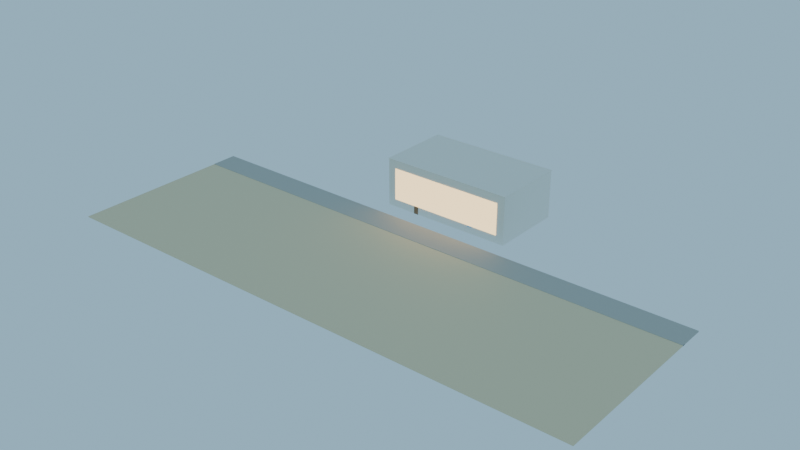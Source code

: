 # Source: GwangalliMillak_blockout.blend  (saved by Blender 4.3.34; exported with 4.5.12 LTS)
import bpy
from mathutils import Matrix  # noqa: F401  (used for matrix-valued properties, if any)

bpy.ops.wm.read_factory_settings(use_empty=True)
scene = bpy.context.scene
scene.name = 'Scene'

# ---- collections
col_collection = bpy.data.collections.new('Collection'); scene.collection.children.link(col_collection)
col_env18_gwangallimillak = bpy.data.collections.new('ENV18_GwangalliMillak'); scene.collection.children.link(col_env18_gwangallimillak)

# ---- materials (node trees are filled in below, after node groups)
mat_m_gwangallimillak_sand = bpy.data.materials.new('M_GwangalliMillak_Sand')
mat_m_gwangallimillak_sand.diffuse_color = (0.807, 0.6724, 0.4342, 1.0)
mat_m_gwangallimillak_white = bpy.data.materials.new('M_GwangalliMillak_White')
mat_m_gwangallimillak_white.diffuse_color = (0.8879, 0.8632, 0.7913, 1.0)
mat_m_gwangallimillak_wood = bpy.data.materials.new('M_GwangalliMillak_Wood')
mat_m_gwangallimillak_wood.diffuse_color = (0.3231, 0.1714, 0.08022, 1.0)
mat_m_gwangallimillak_sky = bpy.data.materials.new('M_GwangalliMillak_Sky')
mat_m_gwangallimillak_sky.diffuse_color = (0.3968, 0.6724, 0.8714, 1.0)
mat_m_gwangallimillak_warm = bpy.data.materials.new('M_GwangalliMillak_Warm')
mat_m_gwangallimillak_warm.diffuse_color = (1.0, 0.6939, 0.3515, 1.0)
mat_m_gwangallimillak_concrete = bpy.data.materials.new('M_GwangalliMillak_Concrete')
mat_m_gwangallimillak_concrete.diffuse_color = (0.4851, 0.4678, 0.4233, 1.0)

# ---- material node trees
mat_m_gwangallimillak_sand.use_nodes = True; mat_m_gwangallimillak_sand.node_tree.nodes.clear()
_N = mat_m_gwangallimillak_sand.node_tree.nodes; _L = mat_m_gwangallimillak_sand.node_tree.links
n0 = _N.new('ShaderNodeBsdfPrincipled'); n0.name = 'Principled BSDF'; n0.location = (10, 300)
n0.inputs[0].default_value = (0.807, 0.6724, 0.4342, 1.0)
n0.inputs[2].default_value = 0.65
n1 = _N.new('ShaderNodeOutputMaterial'); n1.name = 'Material Output'; n1.location = (300, 300)
_L.new(n0.outputs[0], n1.inputs[0])
n1.is_active_output = True
mat_m_gwangallimillak_white.use_nodes = True; mat_m_gwangallimillak_white.node_tree.nodes.clear()
_N = mat_m_gwangallimillak_white.node_tree.nodes; _L = mat_m_gwangallimillak_white.node_tree.links
n0 = _N.new('ShaderNodeBsdfPrincipled'); n0.name = 'Principled BSDF'; n0.location = (10, 300)
n0.inputs[0].default_value = (0.8879, 0.8632, 0.7913, 1.0)
n0.inputs[2].default_value = 0.65
n1 = _N.new('ShaderNodeOutputMaterial'); n1.name = 'Material Output'; n1.location = (300, 300)
_L.new(n0.outputs[0], n1.inputs[0])
n1.is_active_output = True
mat_m_gwangallimillak_wood.use_nodes = True; mat_m_gwangallimillak_wood.node_tree.nodes.clear()
_N = mat_m_gwangallimillak_wood.node_tree.nodes; _L = mat_m_gwangallimillak_wood.node_tree.links
n0 = _N.new('ShaderNodeBsdfPrincipled'); n0.name = 'Principled BSDF'; n0.location = (10, 300)
n0.inputs[0].default_value = (0.3231, 0.1714, 0.08022, 1.0)
n0.inputs[2].default_value = 0.65
n1 = _N.new('ShaderNodeOutputMaterial'); n1.name = 'Material Output'; n1.location = (300, 300)
_L.new(n0.outputs[0], n1.inputs[0])
n1.is_active_output = True
mat_m_gwangallimillak_sky.use_nodes = True; mat_m_gwangallimillak_sky.node_tree.nodes.clear()
_N = mat_m_gwangallimillak_sky.node_tree.nodes; _L = mat_m_gwangallimillak_sky.node_tree.links
n0 = _N.new('ShaderNodeBsdfPrincipled'); n0.name = 'Principled BSDF'; n0.location = (10, 300)
n0.inputs[0].default_value = (0.3968, 0.6724, 0.8714, 1.0)
n0.inputs[2].default_value = 0.65
n1 = _N.new('ShaderNodeOutputMaterial'); n1.name = 'Material Output'; n1.location = (300, 300)
_L.new(n0.outputs[0], n1.inputs[0])
n1.is_active_output = True
mat_m_gwangallimillak_warm.use_nodes = True; mat_m_gwangallimillak_warm.node_tree.nodes.clear()
_N = mat_m_gwangallimillak_warm.node_tree.nodes; _L = mat_m_gwangallimillak_warm.node_tree.links
n0 = _N.new('ShaderNodeBsdfPrincipled'); n0.name = 'Principled BSDF'; n0.location = (10, 300)
n0.inputs[0].default_value = (1.0, 0.6939, 0.3515, 1.0)
n0.inputs[2].default_value = 0.65
n0.inputs[27].default_value = (1.0, 0.6939, 0.3515, 1.0)
n0.inputs[28].default_value = 2.0
n1 = _N.new('ShaderNodeOutputMaterial'); n1.name = 'Material Output'; n1.location = (300, 300)
_L.new(n0.outputs[0], n1.inputs[0])
n1.is_active_output = True
mat_m_gwangallimillak_concrete.use_nodes = True; mat_m_gwangallimillak_concrete.node_tree.nodes.clear()
_N = mat_m_gwangallimillak_concrete.node_tree.nodes; _L = mat_m_gwangallimillak_concrete.node_tree.links
n0 = _N.new('ShaderNodeBsdfPrincipled'); n0.name = 'Principled BSDF'; n0.location = (10, 300)
n0.inputs[0].default_value = (0.4851, 0.4678, 0.4233, 1.0)
n0.inputs[2].default_value = 0.65
n1 = _N.new('ShaderNodeOutputMaterial'); n1.name = 'Material Output'; n1.location = (300, 300)
_L.new(n0.outputs[0], n1.inputs[0])
n1.is_active_output = True

# ---- world
world_fx02_lightingpresetsworld = bpy.data.worlds.new('FX02_LightingPresetsWorld'); scene.world = world_fx02_lightingpresetsworld
world_fx02_lightingpresetsworld.use_nodes = True; world_fx02_lightingpresetsworld.node_tree.nodes.clear()
_N = world_fx02_lightingpresetsworld.node_tree.nodes; _L = world_fx02_lightingpresetsworld.node_tree.links
n0 = _N.new('ShaderNodeBackground'); n0.name = 'Background'; n0.location = (10, 300)
n0.inputs[0].default_value = (0.3968, 0.6724, 0.8714, 1.0)
n0.inputs[1].default_value = 0.8
n1 = _N.new('ShaderNodeOutputWorld'); n1.name = 'World Output'; n1.location = (300, 300)
_L.new(n0.outputs[0], n1.inputs[0])
n1.is_active_output = True

# ---- meshes
me_env18_gwangallimillak_beach_l0 = bpy.data.meshes.new('ENV18_GwangalliMillak_Beach_L0')
me_env18_gwangallimillak_beach_l0.from_pydata([(-50.0, -15.0, -0.075), (-50.0, -15.0, 0.075), (-50.0, 15.0, -0.075), (-50.0, 15.0, 0.075), (50.0, -15.0, -0.075), (50.0, -15.0, 0.075), (50.0, 15.0, -0.075), (50.0, 15.0, 0.075)], [], [(0, 1, 3, 2), (2, 3, 7, 6), (6, 7, 5, 4), (4, 5, 1, 0), (2, 6, 4, 0), (7, 3, 1, 5)])
me_env18_gwangallimillak_beach_l0.materials.append(mat_m_gwangallimillak_sand)
me_env18_gwangallimillak_beach_l0.update()
me_env18_gwangallimillak_fishcenterwall_l0 = bpy.data.meshes.new('ENV18_GwangalliMillak_FishCenterWall_L0')
me_env18_gwangallimillak_fishcenterwall_l0.from_pydata([(-12.44, -6.94, -4.5), (-12.44, -7.0, -4.44), (-12.5, -6.94, -4.44), (-12.44, -6.982, -4.482), (-12.47, -6.975, -4.475), (-12.48, -6.982, -4.44), (-12.48, -6.94, -4.482), (-12.44, -7.0, 4.44), (-12.44, -6.94, 4.5), (-12.5, -6.94, 4.44), (-12.44, -6.982, 4.482), (-12.47, -6.975, 4.475), (-12.48, -6.94, 4.482), (-12.48, -6.982, 4.44), (-12.44, 6.94, -4.5), (-12.5, 6.94, -4.44), (-12.44, 7.0, -4.44), (-12.48, 6.94, -4.482), (-12.47, 6.975, -4.475), (-12.48, 6.982, -4.44), (-12.44, 6.982, -4.482), (-12.44, 6.94, 4.5), (-12.44, 7.0, 4.44), (-12.5, 6.94, 4.44), (-12.44, 6.982, 4.482), (-12.47, 6.975, 4.475), (-12.48, 6.982, 4.44), (-12.48, 6.94, 4.482), (12.44, -6.94, -4.5), (12.5, -6.94, -4.44), (12.44, -7.0, -4.44), (12.48, -6.94, -4.482), (12.47, -6.975, -4.475), (12.48, -6.982, -4.44), (12.44, -6.982, -4.482), (12.44, -6.94, 4.5), (12.44, -7.0, 4.44), (12.5, -6.94, 4.44), (12.44, -6.982, 4.482), (12.47, -6.975, 4.475), (12.48, -6.982, 4.44), (12.48, -6.94, 4.482), (12.44, 6.94, -4.5), (12.44, 7.0, -4.44), (12.5, 6.94, -4.44), (12.44, 6.982, -4.482), (12.47, 6.975, -4.475), (12.48, 6.982, -4.44), (12.48, 6.94, -4.482), (12.44, 6.94, 4.5), (12.5, 6.94, 4.44), (12.44, 7.0, 4.44), (12.48, 6.94, 4.482), (12.47, 6.975, 4.475), (12.48, 6.982, 4.44), (12.44, 6.982, 4.482)], [], [(30, 36, 7, 1), (44, 50, 37, 29), (49, 21, 8, 35), (2, 9, 23, 15), (16, 22, 51, 43), (0, 3, 4, 6), (1, 5, 4, 3), (2, 6, 4, 5), (7, 10, 11, 13), (8, 12, 11, 10), (9, 13, 11, 12), (14, 17, 18, 20), (15, 19, 18, 17), (16, 20, 18, 19), (21, 24, 25, 27), (22, 26, 25, 24), (23, 27, 25, 26), (28, 31, 32, 34), (29, 33, 32, 31), (30, 34, 32, 33), (35, 38, 39, 41), (36, 40, 39, 38), (37, 41, 39, 40), (42, 45, 46, 48), (43, 47, 46, 45), (44, 48, 46, 47), (49, 52, 53, 55), (50, 54, 53, 52), (51, 55, 53, 54), (14, 0, 6, 17), (17, 6, 2, 15), (1, 7, 13, 5), (5, 13, 9, 2), (8, 21, 27, 12), (12, 27, 23, 9), (22, 16, 19, 26), (26, 19, 15, 23), (42, 14, 20, 45), (45, 20, 16, 43), (21, 49, 55, 24), (24, 55, 51, 22), (50, 44, 47, 54), (54, 47, 43, 51), (28, 42, 48, 31), (31, 48, 44, 29), (49, 35, 41, 52), (52, 41, 37, 50), (36, 30, 33, 40), (40, 33, 29, 37), (0, 28, 34, 3), (3, 34, 30, 1), (35, 8, 10, 38), (38, 10, 7, 36), (14, 42, 28, 0)])
me_env18_gwangallimillak_fishcenterwall_l0.materials.append(mat_m_gwangallimillak_white)
me_env18_gwangallimillak_fishcenterwall_l0.update()
me_env18_gwangallimillak_fishcenterroof_l0 = bpy.data.meshes.new('ENV18_GwangalliMillak_FishCenterRoof_L0')
me_env18_gwangallimillak_fishcenterroof_l0.from_pydata([(-12.53, -7.03, -0.075), (-12.53, -7.06, -0.045), (-12.56, -7.03, -0.045), (-12.53, -7.051, -0.06621), (-12.55, -7.047, -0.06232), (-12.55, -7.051, -0.045), (-12.55, -7.03, -0.06621), (-12.53, -7.06, 0.045), (-12.53, -7.03, 0.075), (-12.56, -7.03, 0.045), (-12.53, -7.051, 0.06621), (-12.55, -7.047, 0.06232), (-12.55, -7.03, 0.06621), (-12.55, -7.051, 0.045), (-12.53, 7.03, -0.075), (-12.56, 7.03, -0.045), (-12.53, 7.06, -0.045), (-12.55, 7.03, -0.06621), (-12.55, 7.047, -0.06232), (-12.55, 7.051, -0.045), (-12.53, 7.051, -0.06621), (-12.53, 7.03, 0.075), (-12.53, 7.06, 0.045), (-12.56, 7.03, 0.045), (-12.53, 7.051, 0.06621), (-12.55, 7.047, 0.06232), (-12.55, 7.051, 0.045), (-12.55, 7.03, 0.06621), (12.53, -7.03, -0.075), (12.56, -7.03, -0.045), (12.53, -7.06, -0.045), (12.55, -7.03, -0.06621), (12.55, -7.047, -0.06232), (12.55, -7.051, -0.045), (12.53, -7.051, -0.06621), (12.53, -7.03, 0.075), (12.53, -7.06, 0.045), (12.56, -7.03, 0.045), (12.53, -7.051, 0.06621), (12.55, -7.047, 0.06232), (12.55, -7.051, 0.045), (12.55, -7.03, 0.06621), (12.53, 7.03, -0.075), (12.53, 7.06, -0.045), (12.56, 7.03, -0.045), (12.53, 7.051, -0.06621), (12.55, 7.047, -0.06232), (12.55, 7.051, -0.045), (12.55, 7.03, -0.06621), (12.53, 7.03, 0.075), (12.56, 7.03, 0.045), (12.53, 7.06, 0.045), (12.55, 7.03, 0.06621), (12.55, 7.047, 0.06232), (12.55, 7.051, 0.045), (12.53, 7.051, 0.06621)], [], [(30, 36, 7, 1), (44, 50, 37, 29), (49, 21, 8, 35), (2, 9, 23, 15), (16, 22, 51, 43), (0, 3, 4, 6), (1, 5, 4, 3), (2, 6, 4, 5), (7, 10, 11, 13), (8, 12, 11, 10), (9, 13, 11, 12), (14, 17, 18, 20), (15, 19, 18, 17), (16, 20, 18, 19), (21, 24, 25, 27), (22, 26, 25, 24), (23, 27, 25, 26), (28, 31, 32, 34), (29, 33, 32, 31), (30, 34, 32, 33), (35, 38, 39, 41), (36, 40, 39, 38), (37, 41, 39, 40), (42, 45, 46, 48), (43, 47, 46, 45), (44, 48, 46, 47), (49, 52, 53, 55), (50, 54, 53, 52), (51, 55, 53, 54), (14, 0, 6, 17), (17, 6, 2, 15), (1, 7, 13, 5), (5, 13, 9, 2), (8, 21, 27, 12), (12, 27, 23, 9), (22, 16, 19, 26), (26, 19, 15, 23), (42, 14, 20, 45), (45, 20, 16, 43), (21, 49, 55, 24), (24, 55, 51, 22), (50, 44, 47, 54), (54, 47, 43, 51), (28, 42, 48, 31), (31, 48, 44, 29), (49, 35, 41, 52), (52, 41, 37, 50), (36, 30, 33, 40), (40, 33, 29, 37), (0, 28, 34, 3), (3, 34, 30, 1), (35, 8, 10, 38), (38, 10, 7, 36), (14, 42, 28, 0)])
me_env18_gwangallimillak_fishcenterroof_l0.materials.append(mat_m_gwangallimillak_white)
me_env18_gwangallimillak_fishcenterroof_l0.update()
me_env18_gwangallimillak_fishcenterdoor_l0 = bpy.data.meshes.new('ENV18_GwangalliMillak_FishCenterDoor_L0')
me_env18_gwangallimillak_fishcenterdoor_l0.from_pydata([(-0.44, -0.01, -1.05), (-0.44, -0.02, -1.04), (-0.45, -0.01, -1.04), (-0.44, -0.01707, -1.047), (-0.4458, -0.01577, -1.046), (-0.4471, -0.01707, -1.04), (-0.4471, -0.01, -1.047), (-0.44, -0.02, 1.04), (-0.44, -0.01, 1.05), (-0.45, -0.01, 1.04), (-0.44, -0.01707, 1.047), (-0.4458, -0.01577, 1.046), (-0.4471, -0.01, 1.047), (-0.4471, -0.01707, 1.04), (-0.44, 0.01, -1.05), (-0.45, 0.01, -1.04), (-0.44, 0.02, -1.04), (-0.4471, 0.01, -1.047), (-0.4458, 0.01577, -1.046), (-0.4471, 0.01707, -1.04), (-0.44, 0.01707, -1.047), (-0.44, 0.01, 1.05), (-0.44, 0.02, 1.04), (-0.45, 0.01, 1.04), (-0.44, 0.01707, 1.047), (-0.4458, 0.01577, 1.046), (-0.4471, 0.01707, 1.04), (-0.4471, 0.01, 1.047), (0.44, -0.01, -1.05), (0.45, -0.01, -1.04), (0.44, -0.02, -1.04), (0.4471, -0.01, -1.047), (0.4458, -0.01577, -1.046), (0.4471, -0.01707, -1.04), (0.44, -0.01707, -1.047), (0.44, -0.01, 1.05), (0.44, -0.02, 1.04), (0.45, -0.01, 1.04), (0.44, -0.01707, 1.047), (0.4458, -0.01577, 1.046), (0.4471, -0.01707, 1.04), (0.4471, -0.01, 1.047), (0.44, 0.01, -1.05), (0.44, 0.02, -1.04), (0.45, 0.01, -1.04), (0.44, 0.01707, -1.047), (0.4458, 0.01577, -1.046), (0.4471, 0.01707, -1.04), (0.4471, 0.01, -1.047), (0.44, 0.01, 1.05), (0.45, 0.01, 1.04), (0.44, 0.02, 1.04), (0.4471, 0.01, 1.047), (0.4458, 0.01577, 1.046), (0.4471, 0.01707, 1.04), (0.44, 0.01707, 1.047)], [], [(30, 36, 7, 1), (44, 50, 37, 29), (49, 21, 8, 35), (2, 9, 23, 15), (16, 22, 51, 43), (0, 3, 4, 6), (1, 5, 4, 3), (2, 6, 4, 5), (7, 10, 11, 13), (8, 12, 11, 10), (9, 13, 11, 12), (14, 17, 18, 20), (15, 19, 18, 17), (16, 20, 18, 19), (21, 24, 25, 27), (22, 26, 25, 24), (23, 27, 25, 26), (28, 31, 32, 34), (29, 33, 32, 31), (30, 34, 32, 33), (35, 38, 39, 41), (36, 40, 39, 38), (37, 41, 39, 40), (42, 45, 46, 48), (43, 47, 46, 45), (44, 48, 46, 47), (49, 52, 53, 55), (50, 54, 53, 52), (51, 55, 53, 54), (14, 0, 6, 17), (17, 6, 2, 15), (1, 7, 13, 5), (5, 13, 9, 2), (8, 21, 27, 12), (12, 27, 23, 9), (22, 16, 19, 26), (26, 19, 15, 23), (42, 14, 20, 45), (45, 20, 16, 43), (21, 49, 55, 24), (24, 55, 51, 22), (50, 44, 47, 54), (54, 47, 43, 51), (28, 42, 48, 31), (31, 48, 44, 29), (49, 35, 41, 52), (52, 41, 37, 50), (36, 30, 33, 40), (40, 33, 29, 37), (0, 28, 34, 3), (3, 34, 30, 1), (35, 8, 10, 38), (38, 10, 7, 36), (14, 42, 28, 0)])
me_env18_gwangallimillak_fishcenterdoor_l0.materials.append(mat_m_gwangallimillak_wood)
me_env18_gwangallimillak_fishcenterdoor_l0.update()
me_env18_gwangallimillak_fishcenterwindow_l0 = bpy.data.meshes.new('ENV18_GwangalliMillak_FishCenterWindow_L0')
me_env18_gwangallimillak_fishcenterwindow_l0.from_pydata([(-0.485, -0.01, -0.425), (-0.485, -0.025, -0.41), (-0.5, -0.01, -0.41), (-0.485, -0.02061, -0.4206), (-0.4937, -0.01866, -0.4187), (-0.4956, -0.02061, -0.41), (-0.4956, -0.01, -0.4206), (-0.485, -0.025, 0.41), (-0.485, -0.01, 0.425), (-0.5, -0.01, 0.41), (-0.485, -0.02061, 0.4206), (-0.4937, -0.01866, 0.4187), (-0.4956, -0.01, 0.4206), (-0.4956, -0.02061, 0.41), (-0.485, 0.01, -0.425), (-0.5, 0.01, -0.41), (-0.485, 0.025, -0.41), (-0.4956, 0.01, -0.4206), (-0.4937, 0.01866, -0.4187), (-0.4956, 0.02061, -0.41), (-0.485, 0.02061, -0.4206), (-0.485, 0.01, 0.425), (-0.485, 0.025, 0.41), (-0.5, 0.01, 0.41), (-0.485, 0.02061, 0.4206), (-0.4937, 0.01866, 0.4187), (-0.4956, 0.02061, 0.41), (-0.4956, 0.01, 0.4206), (0.485, -0.01, -0.425), (0.5, -0.01, -0.41), (0.485, -0.025, -0.41), (0.4956, -0.01, -0.4206), (0.4937, -0.01866, -0.4187), (0.4956, -0.02061, -0.41), (0.485, -0.02061, -0.4206), (0.485, -0.01, 0.425), (0.485, -0.025, 0.41), (0.5, -0.01, 0.41), (0.485, -0.02061, 0.4206), (0.4937, -0.01866, 0.4187), (0.4956, -0.02061, 0.41), (0.4956, -0.01, 0.4206), (0.485, 0.01, -0.425), (0.485, 0.025, -0.41), (0.5, 0.01, -0.41), (0.485, 0.02061, -0.4206), (0.4937, 0.01866, -0.4187), (0.4956, 0.02061, -0.41), (0.4956, 0.01, -0.4206), (0.485, 0.01, 0.425), (0.5, 0.01, 0.41), (0.485, 0.025, 0.41), (0.4956, 0.01, 0.4206), (0.4937, 0.01866, 0.4187), (0.4956, 0.02061, 0.41), (0.485, 0.02061, 0.4206)], [], [(30, 36, 7, 1), (44, 50, 37, 29), (49, 21, 8, 35), (2, 9, 23, 15), (16, 22, 51, 43), (0, 3, 4, 6), (1, 5, 4, 3), (2, 6, 4, 5), (7, 10, 11, 13), (8, 12, 11, 10), (9, 13, 11, 12), (14, 17, 18, 20), (15, 19, 18, 17), (16, 20, 18, 19), (21, 24, 25, 27), (22, 26, 25, 24), (23, 27, 25, 26), (28, 31, 32, 34), (29, 33, 32, 31), (30, 34, 32, 33), (35, 38, 39, 41), (36, 40, 39, 38), (37, 41, 39, 40), (42, 45, 46, 48), (43, 47, 46, 45), (44, 48, 46, 47), (49, 52, 53, 55), (50, 54, 53, 52), (51, 55, 53, 54), (14, 0, 6, 17), (17, 6, 2, 15), (1, 7, 13, 5), (5, 13, 9, 2), (8, 21, 27, 12), (12, 27, 23, 9), (22, 16, 19, 26), (26, 19, 15, 23), (42, 14, 20, 45), (45, 20, 16, 43), (21, 49, 55, 24), (24, 55, 51, 22), (50, 44, 47, 54), (54, 47, 43, 51), (28, 42, 48, 31), (31, 48, 44, 29), (49, 35, 41, 52), (52, 41, 37, 50), (36, 30, 33, 40), (40, 33, 29, 37), (0, 28, 34, 3), (3, 34, 30, 1), (35, 8, 10, 38), (38, 10, 7, 36), (14, 42, 28, 0)])
me_env18_gwangallimillak_fishcenterwindow_l0.materials.append(mat_m_gwangallimillak_sky)
me_env18_gwangallimillak_fishcenterwindow_l0.update()
me_env18_gwangallimillak_litfacade_l0 = bpy.data.meshes.new('ENV18_GwangalliMillak_LitFacade_L0')
me_env18_gwangallimillak_litfacade_l0.from_pydata([(-11.0, -0.03, -3.0), (-11.0, -0.03, 3.0), (-11.0, 0.03, -3.0), (-11.0, 0.03, 3.0), (11.0, -0.03, -3.0), (11.0, -0.03, 3.0), (11.0, 0.03, -3.0), (11.0, 0.03, 3.0)], [], [(0, 1, 3, 2), (2, 3, 7, 6), (6, 7, 5, 4), (4, 5, 1, 0), (2, 6, 4, 0), (7, 3, 1, 5)])
me_env18_gwangallimillak_litfacade_l0.materials.append(mat_m_gwangallimillak_warm)
me_env18_gwangallimillak_litfacade_l0.update()
me_env18_gwangallimillak_promenade_l0 = bpy.data.meshes.new('ENV18_GwangalliMillak_Promenade_L0')
me_env18_gwangallimillak_promenade_l0.from_pydata([(-50.0, -2.5, -0.1), (-50.0, -2.5, 0.1), (-50.0, 2.5, -0.1), (-50.0, 2.5, 0.1), (50.0, -2.5, -0.1), (50.0, -2.5, 0.1), (50.0, 2.5, -0.1), (50.0, 2.5, 0.1)], [], [(0, 1, 3, 2), (2, 3, 7, 6), (6, 7, 5, 4), (4, 5, 1, 0), (2, 6, 4, 0), (7, 3, 1, 5)])
me_env18_gwangallimillak_promenade_l0.materials.append(mat_m_gwangallimillak_concrete)
me_env18_gwangallimillak_promenade_l0.update()

# ---- objects
ob_env18_gwangallimillak_root_l0 = bpy.data.objects.new('ENV18_GwangalliMillak_Root_L0', None)
ob_env18_gwangallimillak_beach_l0 = bpy.data.objects.new('ENV18_GwangalliMillak_Beach_L0', me_env18_gwangallimillak_beach_l0)
ob_env18_gwangallimillak_fishcenterwall_l0 = bpy.data.objects.new('ENV18_GwangalliMillak_FishCenterWall_L0', me_env18_gwangallimillak_fishcenterwall_l0)
ob_env18_gwangallimillak_fishcenterroof_l0 = bpy.data.objects.new('ENV18_GwangalliMillak_FishCenterRoof_L0', me_env18_gwangallimillak_fishcenterroof_l0)
ob_env18_gwangallimillak_fishcenterdoor_l0 = bpy.data.objects.new('ENV18_GwangalliMillak_FishCenterDoor_L0', me_env18_gwangallimillak_fishcenterdoor_l0)
ob_env18_gwangallimillak_fishcenterwindow_l0 = bpy.data.objects.new('ENV18_GwangalliMillak_FishCenterWindow_L0', me_env18_gwangallimillak_fishcenterwindow_l0)
ob_env18_gwangallimillak_litfacade_l0 = bpy.data.objects.new('ENV18_GwangalliMillak_LitFacade_L0', me_env18_gwangallimillak_litfacade_l0)
ob_env18_gwangallimillak_promenade_l0 = bpy.data.objects.new('ENV18_GwangalliMillak_Promenade_L0', me_env18_gwangallimillak_promenade_l0)

# ---- transforms, parenting, visibility, modifiers, constraints
ob_env18_gwangallimillak_root_l0.location = (0.0, 0.0, 0.0)
ob_env18_gwangallimillak_root_l0.empty_display_size = 0.1
ob_env18_gwangallimillak_beach_l0.parent = ob_env18_gwangallimillak_root_l0
ob_env18_gwangallimillak_beach_l0.location = (0.0, -11.03, 0.075)
ob_env18_gwangallimillak_fishcenterwall_l0.parent = ob_env18_gwangallimillak_root_l0
ob_env18_gwangallimillak_fishcenterwall_l0.location = (0.0, 18.97, 4.5)
ob_env18_gwangallimillak_fishcenterroof_l0.parent = ob_env18_gwangallimillak_root_l0
ob_env18_gwangallimillak_fishcenterroof_l0.location = (0.0, 18.97, 9.075)
ob_env18_gwangallimillak_fishcenterdoor_l0.parent = ob_env18_gwangallimillak_root_l0
ob_env18_gwangallimillak_fishcenterdoor_l0.location = (-6.25, 11.95, 1.05)
ob_env18_gwangallimillak_fishcenterwindow_l0.parent = ob_env18_gwangallimillak_root_l0
ob_env18_gwangallimillak_fishcenterwindow_l0.location = (5.5, 11.94, 1.65)
ob_env18_gwangallimillak_litfacade_l0.parent = ob_env18_gwangallimillak_root_l0
ob_env18_gwangallimillak_litfacade_l0.location = (0.0, 11.93, 4.5)
ob_env18_gwangallimillak_promenade_l0.parent = ob_env18_gwangallimillak_root_l0
ob_env18_gwangallimillak_promenade_l0.location = (0.0, 5.97, 0.1)

# ---- collection membership
col_env18_gwangallimillak.objects.link(ob_env18_gwangallimillak_root_l0)
col_env18_gwangallimillak.objects.link(ob_env18_gwangallimillak_beach_l0)
col_env18_gwangallimillak.objects.link(ob_env18_gwangallimillak_fishcenterwall_l0)
col_env18_gwangallimillak.objects.link(ob_env18_gwangallimillak_fishcenterroof_l0)
col_env18_gwangallimillak.objects.link(ob_env18_gwangallimillak_fishcenterdoor_l0)
col_env18_gwangallimillak.objects.link(ob_env18_gwangallimillak_fishcenterwindow_l0)
col_env18_gwangallimillak.objects.link(ob_env18_gwangallimillak_litfacade_l0)
col_env18_gwangallimillak.objects.link(ob_env18_gwangallimillak_promenade_l0)

# ---- scene / render settings (as saved in the file)
scene.frame_start = 1; scene.frame_end = 250; scene.frame_set(1)
scene.render.engine = 'BLENDER_WORKBENCH'
bpy.context.view_layer.update()

# ---- added for rendering (the .blend has no active camera): camera
cam_auto = bpy.data.cameras.new('AutoCamera')
cam_auto.lens = 50.0
cam_auto.sensor_width = 36.0
cam_auto.clip_end = 1836.64
ob_auto_camera = bpy.data.objects.new('AutoCamera', cam_auto)
scene.collection.objects.link(ob_auto_camera)
ob_auto_camera.location = (104.653, -125.583, 88.297)
ob_auto_camera.rotation_euler = (1.09748, -7.21219e-08, 0.694738)
scene.camera = ob_auto_camera
bpy.context.view_layer.update()
